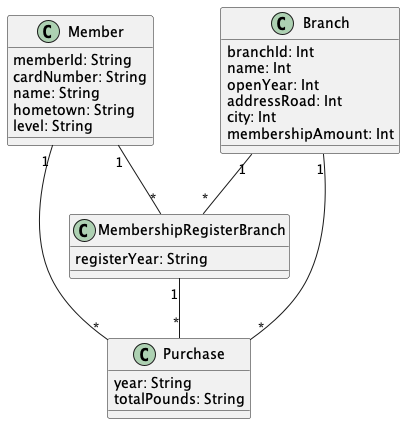

The diagram above was rendered by PlantUML. Its source (embedded in the PNG):
@startuml "ShopMembership"


class Member{
  memberId: String
  cardNumber: String
  name: String
  hometown: String
  level: String
}

class Branch{
  branchId: Int
  name: Int
  openYear: Int
  addressRoad: Int
  city: Int
  membershipAmount: Int
}

class MembershipRegisterBranch{
  registerYear: String
}

class Purchase{
  year: String
  totalPounds: String
}



Member "1" -- "*" MembershipRegisterBranch

Member "1" -- "*" Purchase

Branch "1" -- "*" MembershipRegisterBranch

Branch "1" -- "*" Purchase

MembershipRegisterBranch "1" -- "*" Purchase


@enduml